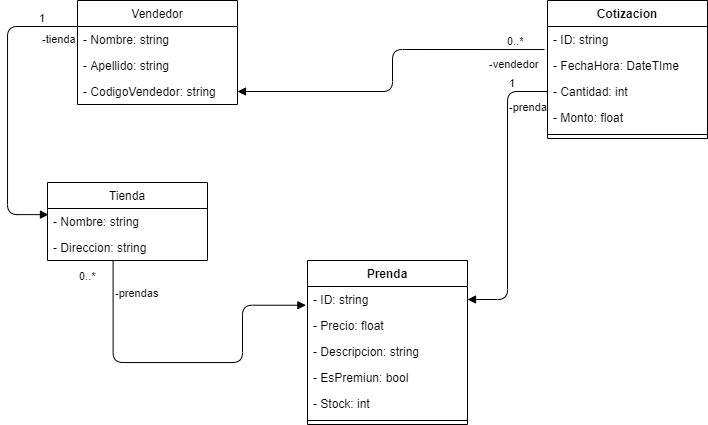

The diagram above was exported from draw.io. Its source (the exported page's mxGraphModel, read from the mxfile embedded in the PNG):
<mxGraphModel dx="697" dy="603" grid="1" gridSize="10" guides="1" tooltips="1" connect="1" arrows="1" fold="1" page="1" pageScale="1" pageWidth="827" pageHeight="1169" math="0" shadow="0">
  <root>
    <mxCell id="WIyWlLk6GJQsqaUBKTNV-0" />
    <mxCell id="WIyWlLk6GJQsqaUBKTNV-1" parent="WIyWlLk6GJQsqaUBKTNV-0" />
    <mxCell id="WF83k_rmSNqPHPstUr4C-0" value="Cotizacion&#10;" style="swimlane;fontStyle=1;align=center;verticalAlign=top;childLayout=stackLayout;horizontal=1;startSize=26;horizontalStack=0;resizeParent=1;resizeParentMax=0;resizeLast=0;collapsible=1;marginBottom=0;" vertex="1" parent="WIyWlLk6GJQsqaUBKTNV-1">
      <mxGeometry x="600" y="198" width="160" height="138" as="geometry">
        <mxRectangle x="480" y="120" width="90" height="26" as="alternateBounds" />
      </mxGeometry>
    </mxCell>
    <mxCell id="WF83k_rmSNqPHPstUr4C-1" value="- ID: string" style="text;strokeColor=none;fillColor=none;align=left;verticalAlign=top;spacingLeft=4;spacingRight=4;overflow=hidden;rotatable=0;points=[[0,0.5],[1,0.5]];portConstraint=eastwest;" vertex="1" parent="WF83k_rmSNqPHPstUr4C-0">
      <mxGeometry y="26" width="160" height="26" as="geometry" />
    </mxCell>
    <mxCell id="WF83k_rmSNqPHPstUr4C-15" value="- FechaHora: DateTIme" style="text;strokeColor=none;fillColor=none;align=left;verticalAlign=top;spacingLeft=4;spacingRight=4;overflow=hidden;rotatable=0;points=[[0,0.5],[1,0.5]];portConstraint=eastwest;" vertex="1" parent="WF83k_rmSNqPHPstUr4C-0">
      <mxGeometry y="52" width="160" height="26" as="geometry" />
    </mxCell>
    <mxCell id="WF83k_rmSNqPHPstUr4C-17" value="- Cantidad: int&#10;" style="text;strokeColor=none;fillColor=none;align=left;verticalAlign=top;spacingLeft=4;spacingRight=4;overflow=hidden;rotatable=0;points=[[0,0.5],[1,0.5]];portConstraint=eastwest;" vertex="1" parent="WF83k_rmSNqPHPstUr4C-0">
      <mxGeometry y="78" width="160" height="26" as="geometry" />
    </mxCell>
    <mxCell id="WF83k_rmSNqPHPstUr4C-14" value="- Monto: float" style="text;strokeColor=none;fillColor=none;align=left;verticalAlign=top;spacingLeft=4;spacingRight=4;overflow=hidden;rotatable=0;points=[[0,0.5],[1,0.5]];portConstraint=eastwest;" vertex="1" parent="WF83k_rmSNqPHPstUr4C-0">
      <mxGeometry y="104" width="160" height="26" as="geometry" />
    </mxCell>
    <mxCell id="WF83k_rmSNqPHPstUr4C-2" value="" style="line;strokeWidth=1;fillColor=none;align=left;verticalAlign=middle;spacingTop=-1;spacingLeft=3;spacingRight=3;rotatable=0;labelPosition=right;points=[];portConstraint=eastwest;" vertex="1" parent="WF83k_rmSNqPHPstUr4C-0">
      <mxGeometry y="130" width="160" height="8" as="geometry" />
    </mxCell>
    <mxCell id="WF83k_rmSNqPHPstUr4C-8" value="Vendedor" style="swimlane;fontStyle=0;childLayout=stackLayout;horizontal=1;startSize=26;fillColor=none;horizontalStack=0;resizeParent=1;resizeParentMax=0;resizeLast=0;collapsible=1;marginBottom=0;" vertex="1" parent="WIyWlLk6GJQsqaUBKTNV-1">
      <mxGeometry x="130" y="198" width="160" height="104" as="geometry" />
    </mxCell>
    <mxCell id="WF83k_rmSNqPHPstUr4C-9" value="- Nombre: string" style="text;strokeColor=none;fillColor=none;align=left;verticalAlign=top;spacingLeft=4;spacingRight=4;overflow=hidden;rotatable=0;points=[[0,0.5],[1,0.5]];portConstraint=eastwest;" vertex="1" parent="WF83k_rmSNqPHPstUr4C-8">
      <mxGeometry y="26" width="160" height="26" as="geometry" />
    </mxCell>
    <mxCell id="WF83k_rmSNqPHPstUr4C-10" value="- Apellido: string&#10;" style="text;strokeColor=none;fillColor=none;align=left;verticalAlign=top;spacingLeft=4;spacingRight=4;overflow=hidden;rotatable=0;points=[[0,0.5],[1,0.5]];portConstraint=eastwest;" vertex="1" parent="WF83k_rmSNqPHPstUr4C-8">
      <mxGeometry y="52" width="160" height="26" as="geometry" />
    </mxCell>
    <mxCell id="WF83k_rmSNqPHPstUr4C-11" value="- CodigoVendedor: string" style="text;strokeColor=none;fillColor=none;align=left;verticalAlign=top;spacingLeft=4;spacingRight=4;overflow=hidden;rotatable=0;points=[[0,0.5],[1,0.5]];portConstraint=eastwest;" vertex="1" parent="WF83k_rmSNqPHPstUr4C-8">
      <mxGeometry y="78" width="160" height="26" as="geometry" />
    </mxCell>
    <mxCell id="WF83k_rmSNqPHPstUr4C-22" value="-vendedor" style="endArrow=block;endFill=1;html=1;edgeStyle=orthogonalEdgeStyle;align=left;verticalAlign=top;exitX=-0.019;exitY=0.885;exitDx=0;exitDy=0;exitPerimeter=0;entryX=1;entryY=0.5;entryDx=0;entryDy=0;" edge="1" parent="WIyWlLk6GJQsqaUBKTNV-1" source="WF83k_rmSNqPHPstUr4C-1" target="WF83k_rmSNqPHPstUr4C-11">
      <mxGeometry x="-0.6729" y="2" relative="1" as="geometry">
        <mxPoint x="360" y="530" as="sourcePoint" />
        <mxPoint x="520" y="530" as="targetPoint" />
        <mxPoint as="offset" />
      </mxGeometry>
    </mxCell>
    <mxCell id="WF83k_rmSNqPHPstUr4C-23" value="0..*" style="edgeLabel;resizable=0;html=1;align=left;verticalAlign=bottom;" connectable="0" vertex="1" parent="WF83k_rmSNqPHPstUr4C-22">
      <mxGeometry x="-1" relative="1" as="geometry">
        <mxPoint x="-39.04" as="offset" />
      </mxGeometry>
    </mxCell>
    <mxCell id="WF83k_rmSNqPHPstUr4C-24" value="Prenda" style="swimlane;fontStyle=1;align=center;verticalAlign=top;childLayout=stackLayout;horizontal=1;startSize=26;horizontalStack=0;resizeParent=1;resizeParentMax=0;resizeLast=0;collapsible=1;marginBottom=0;" vertex="1" parent="WIyWlLk6GJQsqaUBKTNV-1">
      <mxGeometry x="360" y="458" width="160" height="164" as="geometry" />
    </mxCell>
    <mxCell id="WF83k_rmSNqPHPstUr4C-25" value="- ID: string" style="text;strokeColor=none;fillColor=none;align=left;verticalAlign=top;spacingLeft=4;spacingRight=4;overflow=hidden;rotatable=0;points=[[0,0.5],[1,0.5]];portConstraint=eastwest;" vertex="1" parent="WF83k_rmSNqPHPstUr4C-24">
      <mxGeometry y="26" width="160" height="26" as="geometry" />
    </mxCell>
    <mxCell id="WF83k_rmSNqPHPstUr4C-31" value="- Precio: float" style="text;strokeColor=none;fillColor=none;align=left;verticalAlign=top;spacingLeft=4;spacingRight=4;overflow=hidden;rotatable=0;points=[[0,0.5],[1,0.5]];portConstraint=eastwest;" vertex="1" parent="WF83k_rmSNqPHPstUr4C-24">
      <mxGeometry y="52" width="160" height="26" as="geometry" />
    </mxCell>
    <mxCell id="WF83k_rmSNqPHPstUr4C-28" value="- Descripcion: string" style="text;strokeColor=none;fillColor=none;align=left;verticalAlign=top;spacingLeft=4;spacingRight=4;overflow=hidden;rotatable=0;points=[[0,0.5],[1,0.5]];portConstraint=eastwest;" vertex="1" parent="WF83k_rmSNqPHPstUr4C-24">
      <mxGeometry y="78" width="160" height="26" as="geometry" />
    </mxCell>
    <mxCell id="WF83k_rmSNqPHPstUr4C-32" value="- EsPremiun: bool" style="text;strokeColor=none;fillColor=none;align=left;verticalAlign=top;spacingLeft=4;spacingRight=4;overflow=hidden;rotatable=0;points=[[0,0.5],[1,0.5]];portConstraint=eastwest;" vertex="1" parent="WF83k_rmSNqPHPstUr4C-24">
      <mxGeometry y="104" width="160" height="26" as="geometry" />
    </mxCell>
    <mxCell id="WF83k_rmSNqPHPstUr4C-33" value="- Stock: int" style="text;strokeColor=none;fillColor=none;align=left;verticalAlign=top;spacingLeft=4;spacingRight=4;overflow=hidden;rotatable=0;points=[[0,0.5],[1,0.5]];portConstraint=eastwest;" vertex="1" parent="WF83k_rmSNqPHPstUr4C-24">
      <mxGeometry y="130" width="160" height="26" as="geometry" />
    </mxCell>
    <mxCell id="WF83k_rmSNqPHPstUr4C-26" value="" style="line;strokeWidth=1;fillColor=none;align=left;verticalAlign=middle;spacingTop=-1;spacingLeft=3;spacingRight=3;rotatable=0;labelPosition=right;points=[];portConstraint=eastwest;" vertex="1" parent="WF83k_rmSNqPHPstUr4C-24">
      <mxGeometry y="156" width="160" height="8" as="geometry" />
    </mxCell>
    <mxCell id="WF83k_rmSNqPHPstUr4C-29" value="-prenda" style="endArrow=block;endFill=1;html=1;edgeStyle=orthogonalEdgeStyle;align=left;verticalAlign=top;exitX=0;exitY=0.5;exitDx=0;exitDy=0;entryX=1;entryY=0.5;entryDx=0;entryDy=0;" edge="1" parent="WIyWlLk6GJQsqaUBKTNV-1" source="WF83k_rmSNqPHPstUr4C-17" target="WF83k_rmSNqPHPstUr4C-25">
      <mxGeometry x="-0.697" relative="1" as="geometry">
        <mxPoint x="360" y="530" as="sourcePoint" />
        <mxPoint x="520" y="530" as="targetPoint" />
        <mxPoint as="offset" />
      </mxGeometry>
    </mxCell>
    <mxCell id="WF83k_rmSNqPHPstUr4C-30" value="1" style="edgeLabel;resizable=0;html=1;align=left;verticalAlign=bottom;" connectable="0" vertex="1" parent="WF83k_rmSNqPHPstUr4C-29">
      <mxGeometry x="-1" relative="1" as="geometry">
        <mxPoint x="-40" as="offset" />
      </mxGeometry>
    </mxCell>
    <mxCell id="WF83k_rmSNqPHPstUr4C-34" value="Tienda" style="swimlane;fontStyle=0;childLayout=stackLayout;horizontal=1;startSize=26;fillColor=none;horizontalStack=0;resizeParent=1;resizeParentMax=0;resizeLast=0;collapsible=1;marginBottom=0;" vertex="1" parent="WIyWlLk6GJQsqaUBKTNV-1">
      <mxGeometry x="100" y="380" width="160" height="78" as="geometry" />
    </mxCell>
    <mxCell id="WF83k_rmSNqPHPstUr4C-35" value="- Nombre: string" style="text;strokeColor=none;fillColor=none;align=left;verticalAlign=top;spacingLeft=4;spacingRight=4;overflow=hidden;rotatable=0;points=[[0,0.5],[1,0.5]];portConstraint=eastwest;" vertex="1" parent="WF83k_rmSNqPHPstUr4C-34">
      <mxGeometry y="26" width="160" height="26" as="geometry" />
    </mxCell>
    <mxCell id="WF83k_rmSNqPHPstUr4C-36" value="- Direccion: string&#10;" style="text;strokeColor=none;fillColor=none;align=left;verticalAlign=top;spacingLeft=4;spacingRight=4;overflow=hidden;rotatable=0;points=[[0,0.5],[1,0.5]];portConstraint=eastwest;" vertex="1" parent="WF83k_rmSNqPHPstUr4C-34">
      <mxGeometry y="52" width="160" height="26" as="geometry" />
    </mxCell>
    <mxCell id="WF83k_rmSNqPHPstUr4C-41" value="-tienda" style="endArrow=block;endFill=1;html=1;edgeStyle=orthogonalEdgeStyle;align=left;verticalAlign=top;exitX=0;exitY=0.25;exitDx=0;exitDy=0;entryX=0.006;entryY=0.236;entryDx=0;entryDy=0;entryPerimeter=0;" edge="1" parent="WIyWlLk6GJQsqaUBKTNV-1" source="WF83k_rmSNqPHPstUr4C-8" target="WF83k_rmSNqPHPstUr4C-35">
      <mxGeometry x="-0.7552" relative="1" as="geometry">
        <mxPoint x="230" y="460" as="sourcePoint" />
        <mxPoint x="390" y="460" as="targetPoint" />
        <Array as="points">
          <mxPoint x="60" y="224" />
          <mxPoint x="60" y="412" />
        </Array>
        <mxPoint as="offset" />
      </mxGeometry>
    </mxCell>
    <mxCell id="WF83k_rmSNqPHPstUr4C-42" value="1" style="edgeLabel;resizable=0;html=1;align=left;verticalAlign=bottom;" connectable="0" vertex="1" parent="WF83k_rmSNqPHPstUr4C-41">
      <mxGeometry x="-1" relative="1" as="geometry">
        <mxPoint x="-40" as="offset" />
      </mxGeometry>
    </mxCell>
    <mxCell id="WF83k_rmSNqPHPstUr4C-43" value="-prendas" style="endArrow=block;endFill=1;html=1;edgeStyle=orthogonalEdgeStyle;align=left;verticalAlign=top;exitX=0.41;exitY=1.016;exitDx=0;exitDy=0;exitPerimeter=0;entryX=-0.01;entryY=0.72;entryDx=0;entryDy=0;entryPerimeter=0;" edge="1" parent="WIyWlLk6GJQsqaUBKTNV-1" source="WF83k_rmSNqPHPstUr4C-36" target="WF83k_rmSNqPHPstUr4C-25">
      <mxGeometry x="-0.8868" relative="1" as="geometry">
        <mxPoint x="230" y="580" as="sourcePoint" />
        <mxPoint x="337" y="503" as="targetPoint" />
        <Array as="points">
          <mxPoint x="166" y="560" />
          <mxPoint x="295" y="560" />
          <mxPoint x="295" y="503" />
        </Array>
        <mxPoint as="offset" />
      </mxGeometry>
    </mxCell>
    <mxCell id="WF83k_rmSNqPHPstUr4C-44" value="0..*" style="edgeLabel;resizable=0;html=1;align=left;verticalAlign=bottom;" connectable="0" vertex="1" parent="WF83k_rmSNqPHPstUr4C-43">
      <mxGeometry x="-1" relative="1" as="geometry">
        <mxPoint x="-35.6" y="23.58" as="offset" />
      </mxGeometry>
    </mxCell>
  </root>
</mxGraphModel>